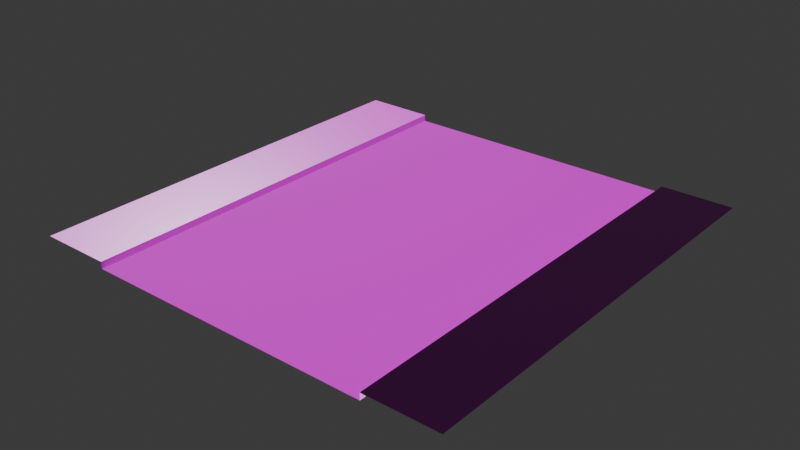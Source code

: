 # Source: Straight_01.blend  (saved by Blender 5.2.45; exported with 4.5.12 LTS)
import bpy
from mathutils import Matrix  # noqa: F401  (used for matrix-valued properties, if any)

bpy.ops.wm.read_factory_settings(use_empty=True)
scene = bpy.context.scene
scene.name = 'Scene'

# ---- collections
col_collection = bpy.data.collections.new('Collection'); scene.collection.children.link(col_collection)

# ---- images (referenced by path relative to the original .blend; pixels are not part of the script)
import os
ASSET_DIR = os.environ.get("B2B_ASSET_DIR", "")  # directory of the original .blend (textures are referenced by path, not embedded)
HERE = os.path.dirname(os.path.abspath(__file__))  # packed textures are extracted next to this script under _unpacked/

def load_image(name, relpath, width, height, colorspace="sRGB"):
    """Load a texture the original file referenced (path relative to the .blend, or extracted next to this script)."""
    p = next((c for c in (os.path.join(HERE, relpath), os.path.join(ASSET_DIR, relpath)) if relpath and os.path.exists(c)), "")
    if p:
        img = bpy.data.images.load(p, check_existing=True)
        img.name = name
    else:  # same state as the original file: an image datablock whose file is absent (Cycles renders it pink)
        img = bpy.data.images.new(name, width, height)
        img.source = "FILE"
        img.filepath = "//" + (relpath or name)
    img.colorspace_settings.name = colorspace
    return img
img_hand_painted_asphalt_single_middle_roughness_jpg = load_image('Hand_Painted_Asphalt_Single_Middle_roughness.jpg', 'textures/Hand_Painted_Asphalt_Single_Middle_roughness.jpg', 1024, 1024, 'Non-Color')
img_hand_painted_asphalt_single_middle_basecolor_jpg = load_image('Hand_Painted_Asphalt_Single_Middle_basecolor.jpg', 'textures/Hand_Painted_Asphalt_Single_Middle_basecolor.jpg', 1024, 1024, 'sRGB')
img_hand_painted_asphalt_single_middle_normal_jpg = load_image('Hand_Painted_Asphalt_Single_Middle_normal.jpg', 'textures/Hand_Painted_Asphalt_Single_Middle_normal.jpg', 1024, 1024, 'Non-Color')
img_concretesidewalk001a_displacement_jpg = load_image('ConcreteSidewalk001a_Displacement.jpg', 'textures/ConcreteSidewalk001a_Displacement.jpg', 1024, 1024, 'Non-Color')
img_concretesidewalk001a_normals_jpg = load_image('ConcreteSidewalk001a_Normals.jpg', 'textures/ConcreteSidewalk001a_Normals.jpg', 1024, 1024, 'Non-Color')
img_concretesidewalk001a_roughness_jpg = load_image('ConcreteSidewalk001a_Roughness.jpg', 'textures/ConcreteSidewalk001a_Roughness.jpg', 1024, 1024, 'Non-Color')
img_concretesidewalk001a_color_jpg = load_image('ConcreteSidewalk001a_Color.jpg', 'textures/ConcreteSidewalk001a_Color.jpg', 1024, 1024, 'sRGB')

# ---- materials (node trees are filled in below, after node groups)
mat_hand_painted_asphalt_02 = bpy.data.materials.new('Hand Painted Asphalt 02')
mat_hand_painted_asphalt_02.use_backface_culling_lightprobe_volume = False
mat_concrete_sidewalk_001a = bpy.data.materials.new('Concrete Sidewalk 001a')
mat_concrete_sidewalk_001a.use_backface_culling_lightprobe_volume = False

# ---- material node trees
mat_hand_painted_asphalt_02.use_nodes = True; mat_hand_painted_asphalt_02.node_tree.nodes.clear()
_N = mat_hand_painted_asphalt_02.node_tree.nodes; _L = mat_hand_painted_asphalt_02.node_tree.links
n0 = _N.new('ShaderNodeBsdfPrincipled'); n0.name = 'Principled BSDF'; n0.location = (10, 300)
n1 = _N.new('ShaderNodeOutputMaterial'); n1.name = 'Material Output'; n1.location = (300, 300)
n2 = _N.new('ShaderNodeTexImage'); n2.name = 'Image Texture'; n2.location = (-420, 102)
n2.image = img_hand_painted_asphalt_single_middle_roughness_jpg
n3 = _N.new('ShaderNodeTexImage'); n3.name = 'Image Texture.001'; n3.location = (-420, 400)
n3.image = img_hand_painted_asphalt_single_middle_basecolor_jpg
n4 = _N.new('ShaderNodeTexImage'); n4.name = 'Image Texture.003'; n4.location = (-420, -200)
n4.image = img_hand_painted_asphalt_single_middle_normal_jpg
n5 = _N.new('ShaderNodeNormalMap'); n5.name = 'Normal Map'; n5.location = (-140, -200)
n5.inputs[0].default_value = 2.0
n6 = _N.new('ShaderNodeMapping'); n6.name = 'Mapping'; n6.location = (-760, -200)
n7 = _N.new('ShaderNodeTexCoord'); n7.name = 'Texture Coordinate'; n7.location = (-940, -200)
_L.new(n0.outputs[0], n1.inputs[0])
_L.new(n3.outputs[0], n0.inputs[0])
_L.new(n2.outputs[0], n0.inputs[2])
_L.new(n4.outputs[0], n5.inputs[1])
_L.new(n5.outputs[0], n0.inputs[5])
_L.new(n6.outputs[0], n4.inputs[0])
_L.new(n7.outputs[2], n6.inputs[0])
_L.new(n6.outputs[0], n2.inputs[0])
_L.new(n6.outputs[0], n3.inputs[0])
n1.is_active_output = True
mat_concrete_sidewalk_001a.use_nodes = True; mat_concrete_sidewalk_001a.node_tree.nodes.clear()
_N = mat_concrete_sidewalk_001a.node_tree.nodes; _L = mat_concrete_sidewalk_001a.node_tree.links
n0 = _N.new('ShaderNodeOutputMaterial'); n0.name = 'Material Output'; n0.location = (300, 300)
n1 = _N.new('ShaderNodeNormalMap'); n1.name = 'Normal Map'; n1.location = (20, -300)
n2 = _N.new('ShaderNodeBsdfPrincipled'); n2.name = 'Principled BSDF'; n2.location = (10, 300)
n2.distribution = 'GGX'
n2.subsurface_method = 'BURLEY'
n2.inputs[3].default_value = 1.45
n2.inputs[27].default_value = (0.0, 0.0, 0.0, 1.0)
n2.inputs[28].default_value = 1.0
n3 = _N.new('ShaderNodeTexImage'); n3.name = 'Image Texture.003'; n3.location = (-280, -520)
n3.image = img_concretesidewalk001a_displacement_jpg
n4 = _N.new('ShaderNodeTexImage'); n4.name = 'Image Texture.002'; n4.location = (-280, -240)
n4.image = img_concretesidewalk001a_normals_jpg
n5 = _N.new('ShaderNodeTexImage'); n5.name = 'Image Texture.001'; n5.location = (-280, 20)
n5.image = img_concretesidewalk001a_roughness_jpg
n6 = _N.new('ShaderNodeTexImage'); n6.name = 'Image Texture'; n6.location = (-280, 300)
n6.image = img_concretesidewalk001a_color_jpg
_L.new(n6.outputs[0], n2.inputs[0])
_L.new(n5.outputs[0], n2.inputs[2])
_L.new(n4.outputs[0], n1.inputs[1])
_L.new(n1.outputs[0], n2.inputs[5])
_L.new(n2.outputs[0], n0.inputs[0])
n0.is_active_output = True

# ---- world
world_world = bpy.data.worlds.new('World'); scene.world = world_world
world_world.use_nodes = True; world_world.node_tree.nodes.clear()
_N = world_world.node_tree.nodes; _L = world_world.node_tree.links
n0 = _N.new('ShaderNodeOutputWorld'); n0.name = 'World Output'; n0.location = (200, 100)
n1 = _N.new('ShaderNodeBackground'); n1.name = 'Background'; n1.location = (-200, 100)
n1.inputs[0].default_value = (0.05088, 0.05088, 0.05088, 1.0)
_L.new(n1.outputs[0], n0.inputs[0])
n0.is_active_output = True
world_world.color = (0.05088, 0.05088, 0.05088)
world_world.sun_shadow_jitter_overblur = 0.0

# ---- meshes
me_plane = bpy.data.meshes.new('Plane')
me_plane.from_pydata([(-4.0, -6.0, 0.01), (4.0, -6.0, 0.01), (-4.0, 6.0, 0.01), (4.0, 6.0, 0.01), (-4.0, -6.0, 0.2), (-4.0, 6.0, 0.2), (4.0, -6.0, 0.2), (4.0, 6.0, 0.2), (6.0, -6.0, 0.2), (6.0, 6.0, 0.2), (-6.0, -6.0, 0.2), (-6.0, 6.0, 0.2), (4.4, 6.0, 0.2), (4.4, -6.0, 0.2), (-4.4, -6.0, 0.2), (-4.4, 6.0, 0.2)], [], [(0, 1, 3, 2), (0, 2, 5, 4), (3, 1, 6, 7), (12, 13, 8, 9), (14, 15, 11, 10), (7, 6, 13, 12), (4, 5, 15, 14)])
me_plane.polygons.foreach_set('material_index', [0, 1, 1, 1, 1, 1, 1])
_uv = me_plane.uv_layers.new(name='UVMap')
_uv.uv.foreach_set('vector', [0.0, 0.0, 1.0, 0.0, 1.0, 1.0, 0.0, 1.0, 0.0, 0.0, 0.0, 1.0, 0.0, 1.0, 0.0, 0.0, 1.0, 1.0, 1.0, 0.0, 1.0, 0.0, 1.0, 1.0, 1.0, 1.0, 1.0, 0.0, 1.0, 0.0, 1.0, 1.0, 0.0, 0.0, 0.0, 1.0, 0.0, 1.0, 0.0, 0.0, 1.0, 1.0, 1.0, 0.0, 1.0, 0.0, 1.0, 1.0, 0.0, 0.0, 0.0, 1.0, 0.0, 1.0, 0.0, 0.0])
_uv = me_plane.uv_layers.new(name='automap')
_uv.uv.foreach_set('vector', [0.0, 0.0, 1.0, 0.0, 1.0, 1.0, 0.0, 1.0, 0.517, -0.4999, 0.517, 1.5, 0.499, 1.5, 0.499, -0.4999, 0.545, -0.4999, 0.545, 1.499, 0.4979, 1.5, 0.4979, -0.4987, 0.5068, -0.4989, 0.4986, 1.5, 0.2321, 1.498, 0.2404, -0.4999, 0.2292, -0.4999, 0.2292, 1.5, 0.06919, 1.5, 0.06919, -0.4999, 0.5734, -0.4987, 0.6001, 1.5, 0.4986, 1.5, 0.5068, -0.4989, 0.5403, -0.4999, 0.5403, 1.5, 0.5003, 1.5, 0.5003, -0.4999])
_uv.active_render = True
me_plane.materials.append(mat_hand_painted_asphalt_02)
me_plane.materials.append(mat_concrete_sidewalk_001a)
me_plane.auto_texspace = False
me_plane.update()

# ---- objects
ob_plane = bpy.data.objects.new('Plane', me_plane)

# ---- transforms, parenting, visibility, modifiers, constraints
ob_plane.location = (0.0, 0.0, 0.0)

# ---- collection membership
col_collection.objects.link(ob_plane)

# ---- scene / render settings (as saved in the file)
scene.frame_start = 1; scene.frame_end = 250; scene.frame_set(1)
scene.render.engine = 'BLENDER_EEVEE_NEXT'
scene.render.bake_bias = 0.0
scene.render.bake_samples = 0
scene.eevee.fast_gi_thickness_far = 0.0
bpy.context.view_layer.update()

# ---- added for rendering (the .blend has no active camera and no usable light): camera, sun
cam_auto = bpy.data.cameras.new('AutoCamera')
cam_auto.lens = 50.0
cam_auto.sensor_width = 36.0
cam_auto.clip_end = 1000.0
ob_auto_camera = bpy.data.objects.new('AutoCamera', cam_auto)
scene.collection.objects.link(ob_auto_camera)
ob_auto_camera.location = (15.7026, -18.8431, 12.6671)
ob_auto_camera.rotation_euler = (1.09748, -7.21219e-08, 0.694738)
scene.camera = ob_auto_camera
light_auto_sun = bpy.data.lights.new('AutoSun', 'SUN')
light_auto_sun.energy = 3.0
light_auto_sun.angle = 0.0523599
ob_auto_sun = bpy.data.objects.new('AutoSun', light_auto_sun)
scene.collection.objects.link(ob_auto_sun)
ob_auto_sun.rotation_euler = (0.872665, 0.174533, 0.523599)
bpy.context.view_layer.update()
